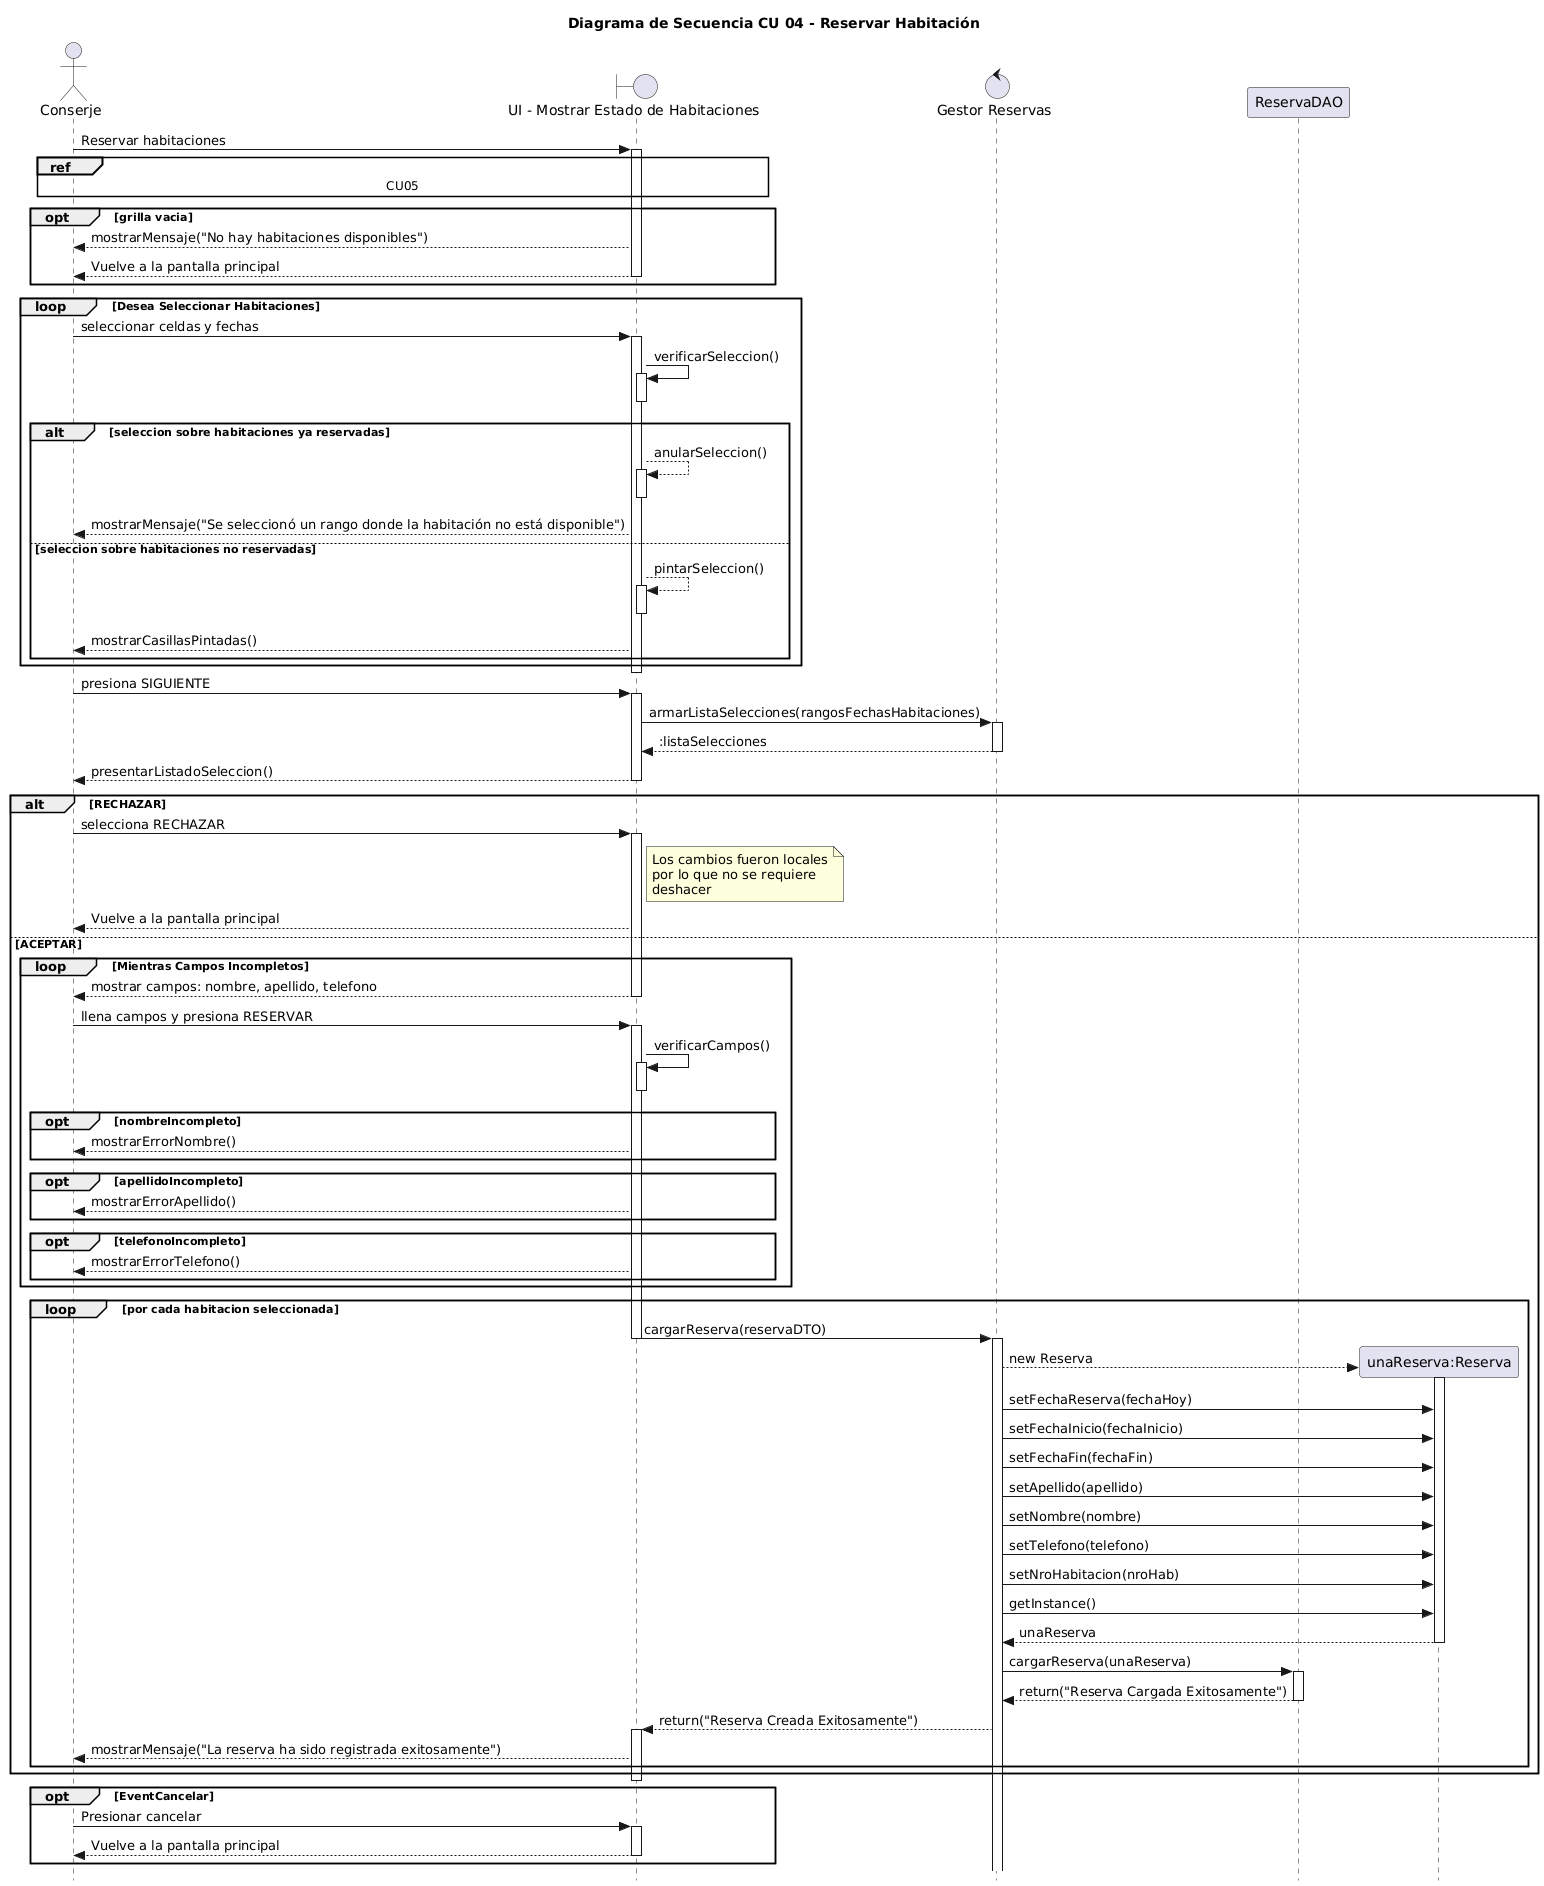

The diagram above was rendered by PlantUML. Its source (embedded in the PNG):
@startuml
skinparam style strictuml

hide footBox
title Diagrama de Secuencia CU 04 - Reservar Habitación

actor Conserje as Con
boundary "UI - Mostrar Estado de Habitaciones" as UI
control "Gestor Reservas" as GR
participant "ReservaDAO" as DAOR

Con -> UI: Reservar habitaciones
activate UI
ref over Con, UI: CU05

opt grilla vacia
    UI-->Con: mostrarMensaje("No hay habitaciones disponibles")
    UI-->Con: Vuelve a la pantalla principal
    deactivate UI
end
  
loop Desea Seleccionar Habitaciones
  Con->UI:seleccionar celdas y fechas
  activate UI
  UI->UI: verificarSeleccion()
  activate UI
  deactivate UI
  alt seleccion sobre habitaciones ya reservadas
    UI-->UI: anularSeleccion()
    activate UI
    deactivate UI
    UI-->Con: mostrarMensaje("Se seleccionó un rango donde la habitación no está disponible")
  else seleccion sobre habitaciones no reservadas
    UI-->UI: pintarSeleccion()
    activate UI
    deactivate UI
    UI-->Con: mostrarCasillasPintadas()
  end
end
deactivate UI
Con -> UI: presiona SIGUIENTE
activate UI
UI -> GR: armarListaSelecciones(rangosFechasHabitaciones)
activate GR
GR --> UI: :listaSelecciones 
deactivate GR
UI --> Con: presentarListadoSeleccion()
deactivate UI

alt RECHAZAR
  Con -> UI: selecciona RECHAZAR
  activate UI
  note right of UI
    Los cambios fueron locales
    por lo que no se requiere
    deshacer
  end note
  UI-->Con: Vuelve a la pantalla principal
else ACEPTAR
  loop Mientras Campos Incompletos
  UI-->Con: mostrar campos: nombre, apellido, telefono
  deactivate UI
  Con->UI: llena campos y presiona RESERVAR
  activate UI
  UI->UI:verificarCampos()
  activate UI
  deactivate UI 
    opt nombreIncompleto
      UI-->Con: mostrarErrorNombre()
    end
    opt apellidoIncompleto
      UI-->Con: mostrarErrorApellido()
    end
    opt telefonoIncompleto
      UI-->Con: mostrarErrorTelefono()
    end
  end
  loop por cada habitacion seleccionada
    UI->GR: cargarReserva(reservaDTO)
    deactivate UI
    activate GR
    
    
    create participant "unaReserva:Reserva" as R
    GR --> R: new Reserva
    activate R
    GR->R: setFechaReserva(fechaHoy)
    GR->R: setFechaInicio(fechaInicio)
    GR->R: setFechaFin(fechaFin)
    GR->R: setApellido(apellido)
    GR->R: setNombre(nombre)
    GR->R: setTelefono(telefono)
    GR->R: setNroHabitacion(nroHab)
    GR->R: getInstance()
    GR<--R: unaReserva
    deactivate R
    GR->DAOR: cargarReserva(unaReserva)
    activate DAOR
    GR<--DAOR: return("Reserva Cargada Exitosamente")
    deactivate DAOR
    
    UI<--GR: return("Reserva Creada Exitosamente")
    activate UI
    Con<--UI: mostrarMensaje("La reserva ha sido registrada exitosamente")
    
  end
end
deactivate UI

opt EventCancelar
  Con->UI: Presionar cancelar
  activate UI
  UI-->Con: Vuelve a la pantalla principal
deactivate UI
end
@enduml